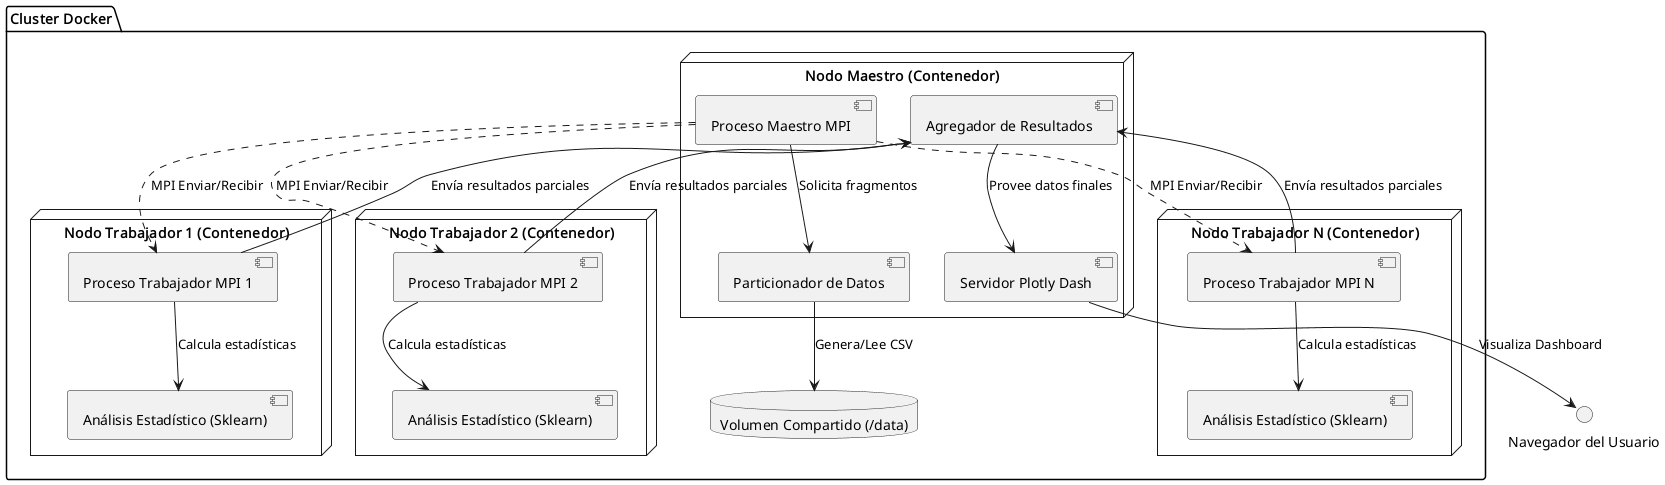

The diagram above was rendered by PlantUML. Its source (embedded in the PNG):
@startuml
package "Cluster Docker" {
    node "Nodo Maestro (Contenedor)" as Master {
        component "Particionador de Datos" as Partitioner
        component "Proceso Maestro MPI" as MasterProc
        component "Agregador de Resultados" as Aggregator
        component "Servidor Plotly Dash" as Dash
    }

    node "Nodo Trabajador 1 (Contenedor)" as Worker1 {
        component "Proceso Trabajador MPI 1" as WorkerProc1
        component "Análisis Estadístico (Sklearn)" as Sklearn1
    }

    node "Nodo Trabajador 2 (Contenedor)" as Worker2 {
        component "Proceso Trabajador MPI 2" as WorkerProc2
        component "Análisis Estadístico (Sklearn)" as Sklearn2
    }

    node "Nodo Trabajador N (Contenedor)" as WorkerN {
        component "Proceso Trabajador MPI N" as WorkerProcN
        component "Análisis Estadístico (Sklearn)" as SklearnN
    }

    database "Volumen Compartido (/data)" as DataVol
}

Partitioner --> DataVol : "Genera/Lee CSV"
MasterProc --> Partitioner : "Solicita fragmentos"
MasterProc ..> WorkerProc1 : "MPI Enviar/Recibir"
MasterProc ..> WorkerProc2 : "MPI Enviar/Recibir"
MasterProc ..> WorkerProcN : "MPI Enviar/Recibir"

WorkerProc1 --> Sklearn1 : "Calcula estadísticas"
WorkerProc2 --> Sklearn2 : "Calcula estadísticas"
WorkerProcN --> SklearnN : "Calcula estadísticas"

WorkerProc1 --> Aggregator : "Envía resultados parciales"
WorkerProc2 --> Aggregator : "Envía resultados parciales"
WorkerProcN --> Aggregator : "Envía resultados parciales"

Aggregator --> Dash : "Provee datos finales"
Dash --> "Navegador del Usuario" : "Visualiza Dashboard"

@enduml